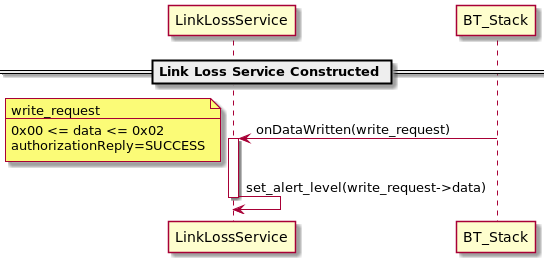

The diagram above was rendered by PlantUML. Its source (embedded in the PNG):
@startuml

participant LinkLossService as LLS
participant BT_Stack as BTS

== Link Loss Service Constructed ==

LLS <- BTS : onDataWritten(write_request)
activate LLS
note left
write_request
----
0x00 <= data <= 0x02
authorizationReply=SUCCESS
end note

LLS -> LLS : set_alert_level(write_request->data)
deactivate LLS

@enduml